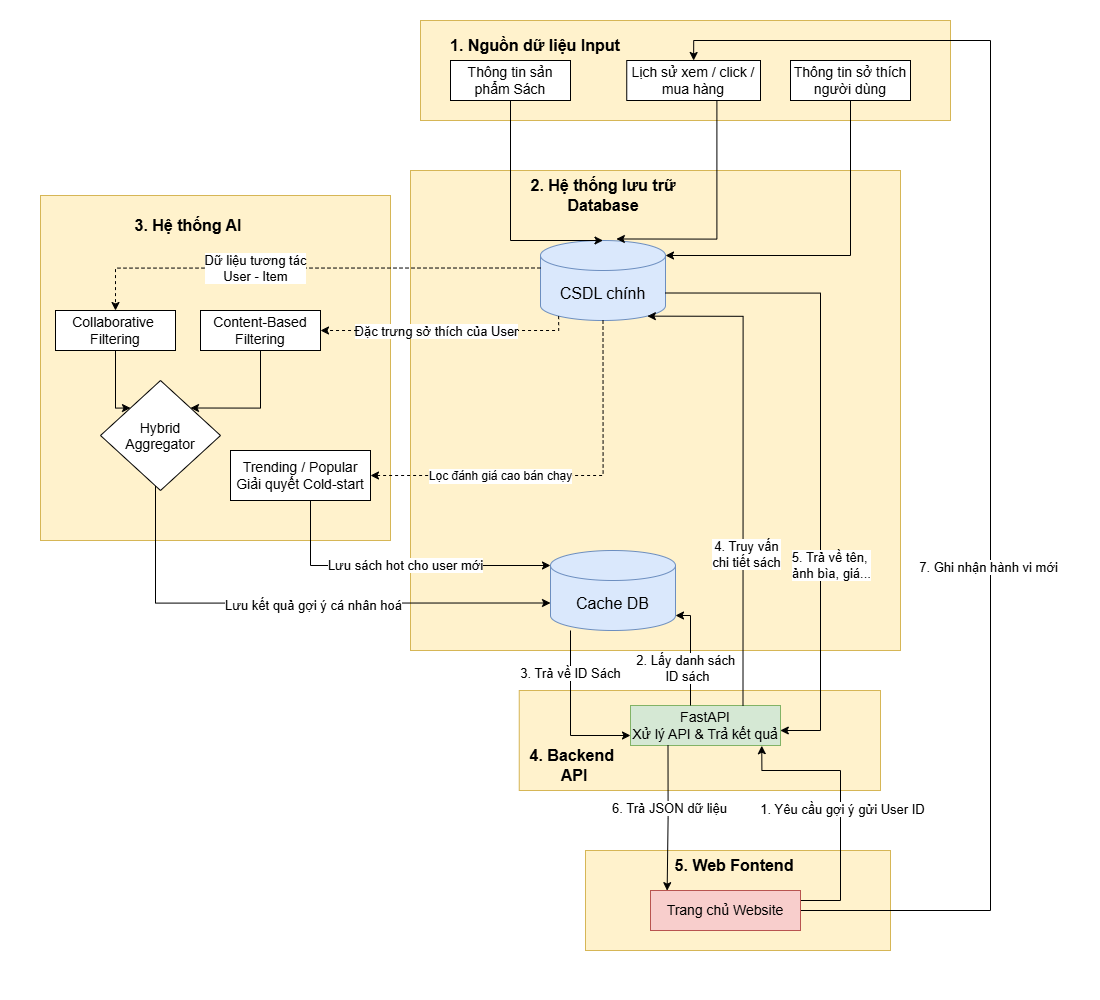

The diagram above was exported from draw.io. Its source (the exported page's mxGraphModel, read from the mxfile embedded in the PNG):
<mxGraphModel dx="2016" dy="1148" grid="1" gridSize="10" guides="1" tooltips="1" connect="1" arrows="1" fold="1" page="1" pageScale="1" pageWidth="1100" pageHeight="1000" math="0" shadow="0">
  <root>
    <mxCell id="0" />
    <mxCell id="1" parent="0" />
    <mxCell id="xKIdxW8PxQCoizl0_dYs-7" parent="1" style="rounded=0;whiteSpace=wrap;html=1;fillColor=#fff2cc;strokeColor=#d6b656;" value="" vertex="1">
      <mxGeometry height="100" width="530" x="420" y="20" as="geometry" />
    </mxCell>
    <mxCell id="xKIdxW8PxQCoizl0_dYs-4" parent="1" style="rounded=0;whiteSpace=wrap;html=1;fontSize=14;" value="Thông tin sản phẩm Sách" vertex="1">
      <mxGeometry height="40" width="120" x="450" y="60" as="geometry" />
    </mxCell>
    <mxCell id="xKIdxW8PxQCoizl0_dYs-5" parent="1" style="rounded=0;whiteSpace=wrap;html=1;fontSize=14;" value="Lịch sử xem / click / mua hàng" vertex="1">
      <mxGeometry height="40" width="133.75" x="626.25" y="60" as="geometry" />
    </mxCell>
    <mxCell id="xKIdxW8PxQCoizl0_dYs-6" parent="1" style="rounded=0;whiteSpace=wrap;html=1;fontSize=14;" value="Thông tin sở thích người dùng" vertex="1">
      <mxGeometry height="40" width="120" x="790" y="60" as="geometry" />
    </mxCell>
    <mxCell id="xKIdxW8PxQCoizl0_dYs-8" parent="1" style="rounded=0;whiteSpace=wrap;html=1;fillColor=#fff2cc;strokeColor=#d6b656;" value="" vertex="1">
      <mxGeometry height="480" width="490" x="410" y="170" as="geometry" />
    </mxCell>
    <mxCell id="xKIdxW8PxQCoizl0_dYs-10" parent="1" style="shape=cylinder3;whiteSpace=wrap;html=1;boundedLbl=1;backgroundOutline=1;size=15;fillColor=#dae8fc;strokeColor=#6c8ebf;fontSize=14;" value="&lt;font style=&quot;font-size: 16px;&quot;&gt;CSDL chính&lt;/font&gt;" vertex="1">
      <mxGeometry height="80" width="125" x="540" y="240" as="geometry" />
    </mxCell>
    <mxCell id="xKIdxW8PxQCoizl0_dYs-11" parent="1" style="text;html=1;whiteSpace=wrap;strokeColor=none;fillColor=none;align=center;verticalAlign=middle;rounded=0;fontStyle=1;fontSize=16;" value="1. Nguồn dữ liệu Input" vertex="1">
      <mxGeometry height="30" width="190" x="440" y="30" as="geometry" />
    </mxCell>
    <mxCell id="xKIdxW8PxQCoizl0_dYs-12" parent="1" style="text;html=1;whiteSpace=wrap;strokeColor=none;fillColor=none;align=center;verticalAlign=middle;rounded=0;fontStyle=1;fontSize=16;" value="2. Hệ thống lưu trữ&lt;div&gt;Database&lt;/div&gt;" vertex="1">
      <mxGeometry height="30" width="167.5" x="518.75" y="180" as="geometry" />
    </mxCell>
    <mxCell id="xKIdxW8PxQCoizl0_dYs-13" edge="1" parent="1" source="xKIdxW8PxQCoizl0_dYs-4" style="edgeStyle=orthogonalEdgeStyle;rounded=0;orthogonalLoop=1;jettySize=auto;html=1;entryX=0.5;entryY=0;entryDx=0;entryDy=0;entryPerimeter=0;" target="xKIdxW8PxQCoizl0_dYs-10">
      <mxGeometry relative="1" as="geometry">
        <Array as="points">
          <mxPoint x="510.03" y="240" />
        </Array>
      </mxGeometry>
    </mxCell>
    <mxCell id="xKIdxW8PxQCoizl0_dYs-14" edge="1" parent="1" source="xKIdxW8PxQCoizl0_dYs-5" style="edgeStyle=orthogonalEdgeStyle;rounded=0;orthogonalLoop=1;jettySize=auto;html=1;exitX=0.75;exitY=1;exitDx=0;exitDy=0;entryX=0.607;entryY=-0.019;entryDx=0;entryDy=0;entryPerimeter=0;" target="xKIdxW8PxQCoizl0_dYs-10">
      <mxGeometry relative="1" as="geometry">
        <Array as="points">
          <mxPoint x="716.31" y="238.48" />
        </Array>
      </mxGeometry>
    </mxCell>
    <mxCell id="xKIdxW8PxQCoizl0_dYs-15" edge="1" parent="1" source="xKIdxW8PxQCoizl0_dYs-6" style="edgeStyle=orthogonalEdgeStyle;rounded=0;orthogonalLoop=1;jettySize=auto;html=1;exitX=0.5;exitY=1;exitDx=0;exitDy=0;entryX=1;entryY=0;entryDx=0;entryDy=15;entryPerimeter=0;" target="xKIdxW8PxQCoizl0_dYs-10">
      <mxGeometry relative="1" as="geometry" />
    </mxCell>
    <mxCell id="xKIdxW8PxQCoizl0_dYs-16" parent="1" style="rounded=0;whiteSpace=wrap;html=1;fillColor=#fff2cc;strokeColor=#d6b656;" value="" vertex="1">
      <mxGeometry height="345" width="350" x="40" y="195" as="geometry" />
    </mxCell>
    <mxCell id="xKIdxW8PxQCoizl0_dYs-17" parent="1" style="text;html=1;whiteSpace=wrap;strokeColor=none;fillColor=none;align=center;verticalAlign=middle;rounded=0;fontStyle=1;fontSize=16;" value="3. Hệ thống AI" vertex="1">
      <mxGeometry height="30" width="167.5" x="103.75" y="210" as="geometry" />
    </mxCell>
    <mxCell id="xKIdxW8PxQCoizl0_dYs-25" edge="1" parent="1" source="xKIdxW8PxQCoizl0_dYs-18" style="edgeStyle=orthogonalEdgeStyle;rounded=0;orthogonalLoop=1;jettySize=auto;html=1;exitX=0.5;exitY=1;exitDx=0;exitDy=0;entryX=0;entryY=0;entryDx=0;entryDy=0;" target="xKIdxW8PxQCoizl0_dYs-24">
      <mxGeometry relative="1" as="geometry">
        <Array as="points">
          <mxPoint x="115.06" y="407.47" />
        </Array>
      </mxGeometry>
    </mxCell>
    <mxCell id="xKIdxW8PxQCoizl0_dYs-18" parent="1" style="rounded=0;whiteSpace=wrap;html=1;fontSize=14;" value="Collaborative&amp;nbsp;&lt;div&gt;Filtering&lt;/div&gt;" vertex="1">
      <mxGeometry height="40" width="120" x="55" y="310" as="geometry" />
    </mxCell>
    <mxCell id="xKIdxW8PxQCoizl0_dYs-26" edge="1" parent="1" source="xKIdxW8PxQCoizl0_dYs-19" style="edgeStyle=orthogonalEdgeStyle;rounded=0;orthogonalLoop=1;jettySize=auto;html=1;entryX=1;entryY=0;entryDx=0;entryDy=0;" target="xKIdxW8PxQCoizl0_dYs-24">
      <mxGeometry relative="1" as="geometry">
        <Array as="points">
          <mxPoint x="260" y="407.47" />
        </Array>
      </mxGeometry>
    </mxCell>
    <mxCell id="xKIdxW8PxQCoizl0_dYs-19" parent="1" style="rounded=0;whiteSpace=wrap;html=1;fontSize=14;" value="Content-Based Filtering" vertex="1">
      <mxGeometry height="40" width="120" x="200" y="310" as="geometry" />
    </mxCell>
    <mxCell id="xKIdxW8PxQCoizl0_dYs-20" edge="1" parent="1" source="xKIdxW8PxQCoizl0_dYs-10" style="edgeStyle=orthogonalEdgeStyle;rounded=0;orthogonalLoop=1;jettySize=auto;html=1;exitX=0;exitY=0;exitDx=0;exitDy=27.5;exitPerimeter=0;entryX=0.5;entryY=0;entryDx=0;entryDy=0;dashed=1;" target="xKIdxW8PxQCoizl0_dYs-18">
      <mxGeometry relative="1" as="geometry" />
    </mxCell>
    <mxCell id="xKIdxW8PxQCoizl0_dYs-21" connectable="0" parent="xKIdxW8PxQCoizl0_dYs-20" style="edgeLabel;html=1;align=center;verticalAlign=middle;resizable=0;points=[];fontSize=13;" value="Dữ liệu tương tác&lt;div&gt;User - Item&lt;/div&gt;" vertex="1">
      <mxGeometry relative="1" x="0.2246" y="-1" as="geometry">
        <mxPoint as="offset" />
      </mxGeometry>
    </mxCell>
    <mxCell id="xKIdxW8PxQCoizl0_dYs-22" edge="1" parent="1" source="xKIdxW8PxQCoizl0_dYs-10" style="edgeStyle=orthogonalEdgeStyle;rounded=0;orthogonalLoop=1;jettySize=auto;html=1;exitX=0.145;exitY=1;exitDx=0;exitDy=-4.35;exitPerimeter=0;dashed=1;" target="xKIdxW8PxQCoizl0_dYs-19">
      <mxGeometry relative="1" as="geometry">
        <Array as="points">
          <mxPoint x="558.12" y="330.06" />
        </Array>
      </mxGeometry>
    </mxCell>
    <mxCell id="xKIdxW8PxQCoizl0_dYs-23" connectable="0" parent="xKIdxW8PxQCoizl0_dYs-22" style="edgeLabel;html=1;align=center;verticalAlign=middle;resizable=0;points=[];fontSize=13;" value="Đặc trưng sở thích của User" vertex="1">
      <mxGeometry relative="1" x="0.099" as="geometry">
        <mxPoint as="offset" />
      </mxGeometry>
    </mxCell>
    <mxCell id="xKIdxW8PxQCoizl0_dYs-24" parent="1" style="rhombus;whiteSpace=wrap;html=1;shapeInside=1;fontSize=14;" value="Hybrid Aggregator" vertex="1">
      <mxGeometry height="110" width="120" x="100" y="380" as="geometry" />
    </mxCell>
    <mxCell id="xKIdxW8PxQCoizl0_dYs-27" parent="1" style="rounded=0;whiteSpace=wrap;html=1;fontSize=14;" value="Trending / Popular&lt;div&gt;Giải quyết Cold-start&lt;/div&gt;" vertex="1">
      <mxGeometry height="50" width="140" x="230" y="450" as="geometry" />
    </mxCell>
    <mxCell id="xKIdxW8PxQCoizl0_dYs-28" edge="1" parent="1" source="xKIdxW8PxQCoizl0_dYs-10" style="edgeStyle=orthogonalEdgeStyle;rounded=0;orthogonalLoop=1;jettySize=auto;html=1;exitX=0.5;exitY=1;exitDx=0;exitDy=0;exitPerimeter=0;entryX=1;entryY=0.5;entryDx=0;entryDy=0;dashed=1;" target="xKIdxW8PxQCoizl0_dYs-27">
      <mxGeometry relative="1" as="geometry" />
    </mxCell>
    <mxCell id="xKIdxW8PxQCoizl0_dYs-29" connectable="0" parent="xKIdxW8PxQCoizl0_dYs-28" style="edgeLabel;html=1;align=center;verticalAlign=middle;resizable=0;points=[];fontSize=12;" value="Lọc đánh giá cao bán chạy" vertex="1">
      <mxGeometry relative="1" x="0.5945" y="-1" as="geometry">
        <mxPoint x="51" y="1" as="offset" />
      </mxGeometry>
    </mxCell>
    <mxCell id="xKIdxW8PxQCoizl0_dYs-30" parent="1" style="shape=cylinder3;whiteSpace=wrap;html=1;boundedLbl=1;backgroundOutline=1;size=15;fillColor=#dae8fc;strokeColor=#6c8ebf;fontSize=14;" value="&lt;font style=&quot;font-size: 16px;&quot;&gt;Cache DB&lt;/font&gt;" vertex="1">
      <mxGeometry height="80" width="125" x="550" y="550" as="geometry" />
    </mxCell>
    <mxCell id="xKIdxW8PxQCoizl0_dYs-31" edge="1" parent="1" source="xKIdxW8PxQCoizl0_dYs-24" style="edgeStyle=orthogonalEdgeStyle;rounded=0;orthogonalLoop=1;jettySize=auto;html=1;entryX=0;entryY=0;entryDx=0;entryDy=52.5;entryPerimeter=0;" target="xKIdxW8PxQCoizl0_dYs-30">
      <mxGeometry relative="1" as="geometry">
        <Array as="points">
          <mxPoint x="155.06" y="602.53" />
        </Array>
      </mxGeometry>
    </mxCell>
    <mxCell id="xKIdxW8PxQCoizl0_dYs-32" connectable="0" parent="xKIdxW8PxQCoizl0_dYs-31" style="edgeLabel;html=1;align=center;verticalAlign=middle;resizable=0;points=[];fontSize=13;" value="Lưu kết quả gợi ý cá nhân hoá" vertex="1">
      <mxGeometry relative="1" x="-0.0561" y="-1" as="geometry">
        <mxPoint x="32" as="offset" />
      </mxGeometry>
    </mxCell>
    <mxCell id="xKIdxW8PxQCoizl0_dYs-33" edge="1" parent="1" source="xKIdxW8PxQCoizl0_dYs-27" style="edgeStyle=orthogonalEdgeStyle;rounded=0;orthogonalLoop=1;jettySize=auto;html=1;entryX=0;entryY=0;entryDx=0;entryDy=15;entryPerimeter=0;" target="xKIdxW8PxQCoizl0_dYs-30">
      <mxGeometry relative="1" as="geometry">
        <Array as="points">
          <mxPoint x="310" y="565" />
        </Array>
      </mxGeometry>
    </mxCell>
    <mxCell id="xKIdxW8PxQCoizl0_dYs-34" connectable="0" parent="xKIdxW8PxQCoizl0_dYs-33" style="edgeLabel;html=1;align=center;verticalAlign=middle;resizable=0;points=[];fontSize=13;" value="Lưu sách hot cho user mới" vertex="1">
      <mxGeometry relative="1" x="-0.0973" y="1" as="geometry">
        <mxPoint x="21" as="offset" />
      </mxGeometry>
    </mxCell>
    <mxCell id="xKIdxW8PxQCoizl0_dYs-35" parent="1" style="rounded=0;whiteSpace=wrap;html=1;fillColor=#fff2cc;strokeColor=#d6b656;" value="" vertex="1">
      <mxGeometry height="100" width="361.25" x="518.75" y="690" as="geometry" />
    </mxCell>
    <mxCell id="xKIdxW8PxQCoizl0_dYs-36" parent="1" style="rounded=0;whiteSpace=wrap;html=1;fillColor=#d5e8d4;strokeColor=#82b366;fontSize=14;" value="FastAPI&lt;div&gt;Xử lý API &amp;amp; Trả kết quả&lt;/div&gt;" vertex="1">
      <mxGeometry height="40" width="150" x="630" y="705" as="geometry" />
    </mxCell>
    <mxCell id="xKIdxW8PxQCoizl0_dYs-37" parent="1" style="text;html=1;whiteSpace=wrap;strokeColor=none;fillColor=none;align=center;verticalAlign=middle;rounded=0;fontStyle=1;fontSize=16;" value="4. Backend&amp;nbsp;&lt;div&gt;API&lt;/div&gt;" vertex="1">
      <mxGeometry height="30" width="167.5" x="490" y="750" as="geometry" />
    </mxCell>
    <mxCell id="xKIdxW8PxQCoizl0_dYs-38" edge="1" parent="1" source="xKIdxW8PxQCoizl0_dYs-30" style="edgeStyle=orthogonalEdgeStyle;rounded=0;orthogonalLoop=1;jettySize=auto;html=1;entryX=0;entryY=0.75;entryDx=0;entryDy=0;" target="xKIdxW8PxQCoizl0_dYs-36">
      <mxGeometry relative="1" as="geometry">
        <Array as="points">
          <mxPoint x="570" y="735" />
        </Array>
      </mxGeometry>
    </mxCell>
    <mxCell id="xKIdxW8PxQCoizl0_dYs-39" connectable="0" parent="xKIdxW8PxQCoizl0_dYs-38" style="edgeLabel;html=1;align=center;verticalAlign=middle;resizable=0;points=[];fontSize=13;" value="3. Trả về ID Sách" vertex="1">
      <mxGeometry relative="1" x="-0.4889" y="-1" as="geometry">
        <mxPoint as="offset" />
      </mxGeometry>
    </mxCell>
    <mxCell id="xKIdxW8PxQCoizl0_dYs-40" edge="1" parent="1" style="edgeStyle=orthogonalEdgeStyle;rounded=0;orthogonalLoop=1;jettySize=auto;html=1;entryX=1;entryY=1;entryDx=0;entryDy=-15;entryPerimeter=0;" target="xKIdxW8PxQCoizl0_dYs-30">
      <mxGeometry relative="1" as="geometry">
        <Array as="points">
          <mxPoint x="690" y="615" />
        </Array>
        <mxPoint x="690" y="705" as="sourcePoint" />
      </mxGeometry>
    </mxCell>
    <mxCell id="xKIdxW8PxQCoizl0_dYs-41" connectable="0" parent="xKIdxW8PxQCoizl0_dYs-40" style="edgeLabel;html=1;align=center;verticalAlign=middle;resizable=0;points=[];fontSize=13;" value="2. Lấy danh sách&amp;nbsp;&lt;div&gt;ID sách&lt;/div&gt;" vertex="1">
      <mxGeometry relative="1" x="-0.3533" y="1" as="geometry">
        <mxPoint x="-3" y="-4" as="offset" />
      </mxGeometry>
    </mxCell>
    <mxCell id="xKIdxW8PxQCoizl0_dYs-42" parent="1" style="rounded=0;whiteSpace=wrap;html=1;fillColor=#fff2cc;strokeColor=#d6b656;" value="" vertex="1">
      <mxGeometry height="100" width="305" x="585" y="850" as="geometry" />
    </mxCell>
    <mxCell id="xKIdxW8PxQCoizl0_dYs-47" edge="1" parent="1" source="xKIdxW8PxQCoizl0_dYs-43" style="edgeStyle=orthogonalEdgeStyle;rounded=0;orthogonalLoop=1;jettySize=auto;html=1;exitX=1;exitY=0.5;exitDx=0;exitDy=0;entryX=0.875;entryY=1.006;entryDx=0;entryDy=0;entryPerimeter=0;" target="xKIdxW8PxQCoizl0_dYs-36">
      <mxGeometry relative="1" as="geometry">
        <Array as="points">
          <mxPoint x="800" y="900" />
          <mxPoint x="840" y="900" />
          <mxPoint x="840" y="770" />
          <mxPoint x="761.29" y="770" />
        </Array>
      </mxGeometry>
    </mxCell>
    <mxCell id="xKIdxW8PxQCoizl0_dYs-48" connectable="0" parent="xKIdxW8PxQCoizl0_dYs-47" style="edgeLabel;html=1;align=center;verticalAlign=middle;resizable=0;points=[];fontSize=13;" value="1. Yêu cầu gợi ý gửi User ID" vertex="1">
      <mxGeometry relative="1" x="0.0078" y="-1" as="geometry">
        <mxPoint as="offset" />
      </mxGeometry>
    </mxCell>
    <mxCell id="xKIdxW8PxQCoizl0_dYs-53" edge="1" parent="1" source="xKIdxW8PxQCoizl0_dYs-43" style="edgeStyle=orthogonalEdgeStyle;rounded=0;orthogonalLoop=1;jettySize=auto;html=1;exitX=1;exitY=0.5;exitDx=0;exitDy=0;entryX=0.5;entryY=0;entryDx=0;entryDy=0;" target="xKIdxW8PxQCoizl0_dYs-5">
      <mxGeometry relative="1" as="geometry">
        <Array as="points">
          <mxPoint x="990" y="910" />
          <mxPoint x="990" y="40" />
          <mxPoint x="693.14" y="40" />
        </Array>
        <mxPoint x="970" y="120" as="targetPoint" />
      </mxGeometry>
    </mxCell>
    <mxCell id="xKIdxW8PxQCoizl0_dYs-54" connectable="0" parent="xKIdxW8PxQCoizl0_dYs-53" style="edgeLabel;html=1;align=center;verticalAlign=middle;resizable=0;points=[];fontSize=13;" value="7. Ghi nhận hành vi mới" vertex="1">
      <mxGeometry relative="1" x="-0.2253" y="3" as="geometry">
        <mxPoint as="offset" />
      </mxGeometry>
    </mxCell>
    <mxCell id="xKIdxW8PxQCoizl0_dYs-43" parent="1" style="rounded=0;whiteSpace=wrap;html=1;fillColor=#f8cecc;strokeColor=#b85450;fontSize=14;" value="Trang chủ Website" vertex="1">
      <mxGeometry height="40" width="150" x="650" y="890" as="geometry" />
    </mxCell>
    <mxCell id="xKIdxW8PxQCoizl0_dYs-44" parent="1" style="text;html=1;whiteSpace=wrap;strokeColor=none;fillColor=none;align=center;verticalAlign=middle;rounded=0;fontStyle=1;fontSize=16;" value="5. Web Fontend" vertex="1">
      <mxGeometry height="30" width="167.5" x="650" y="850" as="geometry" />
    </mxCell>
    <mxCell id="xKIdxW8PxQCoizl0_dYs-45" edge="1" parent="1" source="xKIdxW8PxQCoizl0_dYs-36" style="edgeStyle=orthogonalEdgeStyle;rounded=0;orthogonalLoop=1;jettySize=auto;html=1;exitX=0.25;exitY=1;exitDx=0;exitDy=0;entryX=0.111;entryY=0.004;entryDx=0;entryDy=0;entryPerimeter=0;" target="xKIdxW8PxQCoizl0_dYs-43">
      <mxGeometry relative="1" as="geometry" />
    </mxCell>
    <mxCell id="xKIdxW8PxQCoizl0_dYs-46" connectable="0" parent="xKIdxW8PxQCoizl0_dYs-45" style="edgeLabel;html=1;align=center;verticalAlign=middle;resizable=0;points=[];fontSize=13;" value="6. Trả JSON dữ liệu" vertex="1">
      <mxGeometry relative="1" x="-0.1425" as="geometry">
        <mxPoint as="offset" />
      </mxGeometry>
    </mxCell>
    <mxCell id="xKIdxW8PxQCoizl0_dYs-51" edge="1" parent="1" source="xKIdxW8PxQCoizl0_dYs-10" style="edgeStyle=orthogonalEdgeStyle;rounded=0;orthogonalLoop=1;jettySize=auto;html=1;exitX=1;exitY=0;exitDx=0;exitDy=52.5;exitPerimeter=0;entryX=0.998;entryY=0.611;entryDx=0;entryDy=0;entryPerimeter=0;" target="xKIdxW8PxQCoizl0_dYs-36">
      <mxGeometry relative="1" as="geometry">
        <Array as="points">
          <mxPoint x="820" y="292.5" />
          <mxPoint x="820" y="730" />
          <mxPoint x="779.69" y="730" />
        </Array>
      </mxGeometry>
    </mxCell>
    <mxCell id="xKIdxW8PxQCoizl0_dYs-52" connectable="0" parent="xKIdxW8PxQCoizl0_dYs-51" style="edgeLabel;html=1;align=center;verticalAlign=middle;resizable=0;points=[];fontSize=13;" value="5. Trả về tên,&amp;nbsp;&lt;div&gt;ảnh bìa, giá...&lt;/div&gt;" vertex="1">
      <mxGeometry relative="1" x="0.0035" as="geometry">
        <mxPoint x="10" y="108" as="offset" />
      </mxGeometry>
    </mxCell>
    <mxCell id="xKIdxW8PxQCoizl0_dYs-55" edge="1" parent="1" source="xKIdxW8PxQCoizl0_dYs-36" style="edgeStyle=orthogonalEdgeStyle;rounded=0;orthogonalLoop=1;jettySize=auto;html=1;exitX=0.75;exitY=0;exitDx=0;exitDy=0;entryX=0.855;entryY=1;entryDx=0;entryDy=-4.35;entryPerimeter=0;" target="xKIdxW8PxQCoizl0_dYs-10">
      <mxGeometry relative="1" as="geometry">
        <Array as="points">
          <mxPoint x="742.5" y="315.67" />
        </Array>
      </mxGeometry>
    </mxCell>
    <mxCell id="xKIdxW8PxQCoizl0_dYs-56" connectable="0" parent="xKIdxW8PxQCoizl0_dYs-55" style="edgeLabel;html=1;align=center;verticalAlign=middle;resizable=0;points=[];fontSize=13;" value="&lt;font&gt;4. Truy vấn&lt;/font&gt;&lt;div&gt;&lt;font&gt;chi tiết sách&lt;/font&gt;&lt;/div&gt;" vertex="1">
      <mxGeometry relative="1" x="-0.3745" y="-2" as="geometry">
        <mxPoint as="offset" />
      </mxGeometry>
    </mxCell>
  </root>
</mxGraphModel>